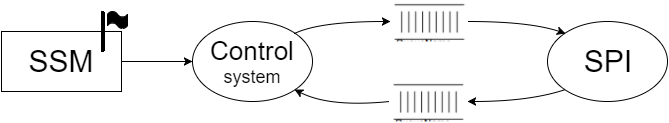

The diagram above was exported from draw.io. Its source (the exported page's mxGraphModel, read from the mxfile embedded in the PNG):
<mxGraphModel dx="1434" dy="736" grid="1" gridSize="10" guides="1" tooltips="1" connect="1" arrows="1" fold="1" page="1" pageScale="1" pageWidth="826" pageHeight="1169" background="#ffffff" math="0" shadow="0">
  <root>
    <mxCell id="0" />
    <mxCell id="1" parent="0" />
    <mxCell id="10f34c43cc392153-1" value="&lt;font style=&quot;font-size: 26px&quot;&gt;Control&lt;/font&gt;&lt;div&gt;&lt;font size=&quot;4&quot;&gt;system&lt;/font&gt;&lt;/div&gt;" style="ellipse;whiteSpace=wrap;html=1;" vertex="1" parent="1">
      <mxGeometry x="271" y="80" width="120" height="80" as="geometry" />
    </mxCell>
    <mxCell id="10f34c43cc392153-2" value="" style="shape=image;verticalLabelPosition=bottom;verticalAlign=top;aspect=fixed;image=data:image/png,(base64 omitted: 1252 chars)" vertex="1" parent="1">
      <mxGeometry x="469" y="60" width="78" height="40" as="geometry" />
    </mxCell>
    <mxCell id="10f34c43cc392153-3" value="" style="shape=image;verticalLabelPosition=bottom;verticalAlign=top;aspect=fixed;image=data:image/png,(base64 omitted: 1252 chars)" vertex="1" parent="1">
      <mxGeometry x="468" y="140" width="78" height="40" as="geometry" />
    </mxCell>
    <mxCell id="10f34c43cc392153-4" value="&lt;font style=&quot;font-size: 30px&quot;&gt;SPI&lt;/font&gt;" style="ellipse;whiteSpace=wrap;html=1;" vertex="1" parent="1">
      <mxGeometry x="626" y="80" width="120" height="80" as="geometry" />
    </mxCell>
    <mxCell id="10f34c43cc392153-5" value="" style="curved=1;endArrow=classic;html=1;exitX=1;exitY=0;entryX=0;entryY=0.5;" edge="1" parent="1" source="10f34c43cc392153-1" target="10f34c43cc392153-2">
      <mxGeometry x="373" y="80" width="50" height="50" as="geometry">
        <mxPoint x="118" y="-14" as="sourcePoint" />
        <mxPoint x="168" y="-64" as="targetPoint" />
        <Array as="points">
          <mxPoint x="398" y="80" />
        </Array>
      </mxGeometry>
    </mxCell>
    <mxCell id="10f34c43cc392153-6" value="" style="curved=1;endArrow=classic;html=1;exitX=0;exitY=0.5;entryX=1;entryY=1;" edge="1" parent="1" source="10f34c43cc392153-3" target="10f34c43cc392153-1">
      <mxGeometry x="368.8823529411766" y="89.70588235294122" width="50" height="50" as="geometry">
        <mxPoint x="368.8823529411766" y="101.47058823529414" as="sourcePoint" />
        <mxPoint x="479.47058823529414" y="89.70588235294122" as="targetPoint" />
        <Array as="points">
          <mxPoint x="408" y="166" />
        </Array>
      </mxGeometry>
    </mxCell>
    <mxCell id="10f34c43cc392153-7" value="" style="curved=1;endArrow=classic;html=1;exitX=0;exitY=1;entryX=1;entryY=0.5;" edge="1" parent="1" source="10f34c43cc392153-4" target="10f34c43cc392153-3">
      <mxGeometry x="378.8823529411766" y="99.70588235294122" width="50" height="50" as="geometry">
        <mxPoint x="378.8823529411766" y="111.47058823529414" as="sourcePoint" />
        <mxPoint x="489.47058823529414" y="99.70588235294122" as="targetPoint" />
        <Array as="points">
          <mxPoint x="608" y="160" />
        </Array>
      </mxGeometry>
    </mxCell>
    <mxCell id="10f34c43cc392153-8" value="" style="curved=1;endArrow=classic;html=1;exitX=1;exitY=0.5;entryX=0;entryY=0;" edge="1" parent="1" source="10f34c43cc392153-2" target="10f34c43cc392153-4">
      <mxGeometry x="388.8823529411766" y="109.70588235294122" width="50" height="50" as="geometry">
        <mxPoint x="388.8823529411766" y="121.47058823529414" as="sourcePoint" />
        <mxPoint x="499.47058823529414" y="109.70588235294122" as="targetPoint" />
        <Array as="points">
          <mxPoint x="608" y="80" />
        </Array>
      </mxGeometry>
    </mxCell>
    <mxCell id="10f34c43cc392153-9" value="&lt;font style=&quot;font-size: 30px&quot;&gt;SSM&lt;/font&gt;" style="whiteSpace=wrap;html=1;" vertex="1" parent="1">
      <mxGeometry x="80" y="90" width="120" height="60" as="geometry" />
    </mxCell>
    <mxCell id="10f34c43cc392153-10" value="" style="shape=mxgraph.bpmn.ad_hoc;fillColor=#000000;html=1;" vertex="1" parent="1">
      <mxGeometry x="186" y="70" width="20" height="17" as="geometry" />
    </mxCell>
    <mxCell id="10f34c43cc392153-11" value="" style="line;direction=south;html=1;" vertex="1" parent="1">
      <mxGeometry x="176" y="70" width="10" height="40" as="geometry" />
    </mxCell>
    <mxCell id="10f34c43cc392153-12" style="edgeStyle=orthogonalEdgeStyle;rounded=0;html=1;exitX=1;exitY=0.5;entryX=0;entryY=0.5;jettySize=auto;orthogonalLoop=1;" edge="1" parent="1" source="10f34c43cc392153-9" target="10f34c43cc392153-1">
      <mxGeometry x="200" y="120" as="geometry" />
    </mxCell>
  </root>
</mxGraphModel>